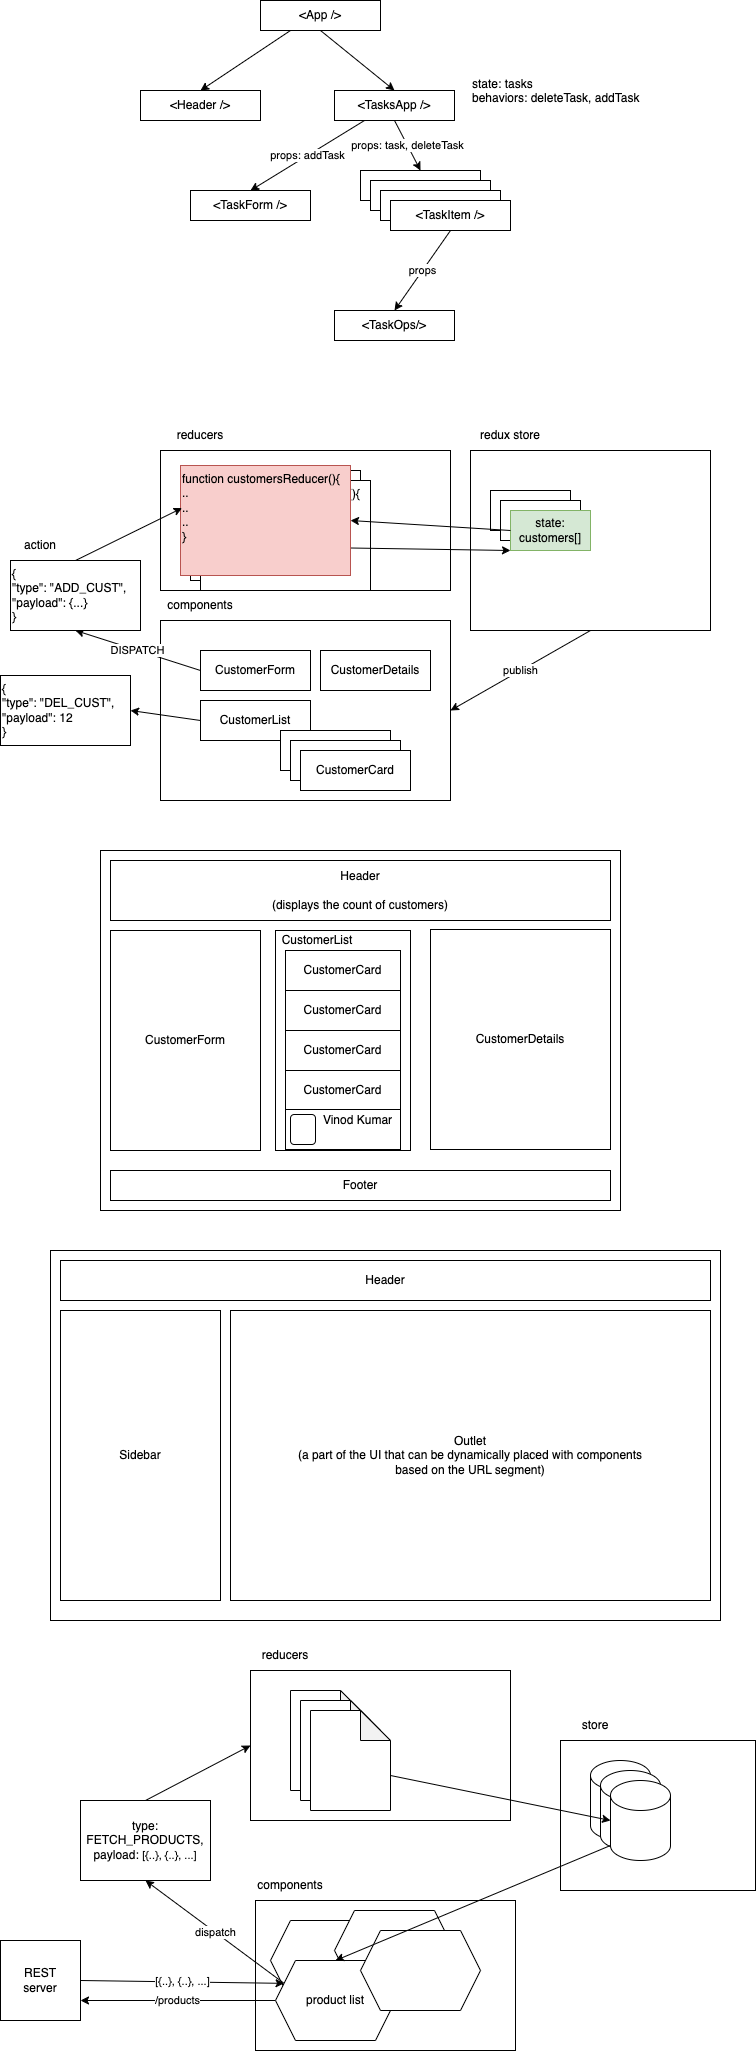

The diagram above was exported from draw.io. Its source (the exported page's mxGraphModel, read from the mxfile embedded in the PNG):
<mxGraphModel dx="950" dy="452" grid="1" gridSize="10" guides="1" tooltips="1" connect="1" arrows="1" fold="1" page="1" pageScale="1" pageWidth="827" pageHeight="1169" math="0" shadow="0">
  <root>
    <mxCell id="0" />
    <mxCell id="1" parent="0" />
    <mxCell id="4" style="edgeStyle=none;html=1;exitX=0.25;exitY=1;exitDx=0;exitDy=0;entryX=0.5;entryY=0;entryDx=0;entryDy=0;" parent="1" source="2" target="3" edge="1">
      <mxGeometry relative="1" as="geometry" />
    </mxCell>
    <mxCell id="6" style="edgeStyle=none;html=1;exitX=0.5;exitY=1;exitDx=0;exitDy=0;entryX=0.5;entryY=0;entryDx=0;entryDy=0;" parent="1" source="2" target="5" edge="1">
      <mxGeometry relative="1" as="geometry" />
    </mxCell>
    <mxCell id="2" value="&amp;lt;App /&amp;gt;" style="rounded=0;whiteSpace=wrap;html=1;" parent="1" vertex="1">
      <mxGeometry x="280" y="60" width="120" height="30" as="geometry" />
    </mxCell>
    <mxCell id="3" value="&amp;lt;Header /&amp;gt;" style="rounded=0;whiteSpace=wrap;html=1;" parent="1" vertex="1">
      <mxGeometry x="160" y="150" width="120" height="30" as="geometry" />
    </mxCell>
    <mxCell id="11" value="props: task, deleteTask" style="edgeStyle=none;html=1;exitX=0.5;exitY=1;exitDx=0;exitDy=0;entryX=0.5;entryY=0;entryDx=0;entryDy=0;" parent="1" source="5" target="7" edge="1">
      <mxGeometry relative="1" as="geometry" />
    </mxCell>
    <mxCell id="14" value="props: addTask" style="edgeStyle=none;html=1;exitX=0.25;exitY=1;exitDx=0;exitDy=0;entryX=0.5;entryY=0;entryDx=0;entryDy=0;" parent="1" source="5" target="13" edge="1">
      <mxGeometry relative="1" as="geometry" />
    </mxCell>
    <mxCell id="5" value="&amp;lt;TasksApp /&amp;gt;" style="rounded=0;whiteSpace=wrap;html=1;" parent="1" vertex="1">
      <mxGeometry x="354" y="150" width="120" height="30" as="geometry" />
    </mxCell>
    <mxCell id="7" value="&amp;lt;TaskItem /&amp;gt;" style="rounded=0;whiteSpace=wrap;html=1;" parent="1" vertex="1">
      <mxGeometry x="380" y="230" width="120" height="30" as="geometry" />
    </mxCell>
    <mxCell id="8" value="&amp;lt;TaskItem /&amp;gt;" style="rounded=0;whiteSpace=wrap;html=1;" parent="1" vertex="1">
      <mxGeometry x="390" y="240" width="120" height="30" as="geometry" />
    </mxCell>
    <mxCell id="9" value="&amp;lt;TaskItem /&amp;gt;" style="rounded=0;whiteSpace=wrap;html=1;" parent="1" vertex="1">
      <mxGeometry x="400" y="250" width="120" height="30" as="geometry" />
    </mxCell>
    <mxCell id="17" value="props" style="edgeStyle=none;html=1;exitX=0.5;exitY=1;exitDx=0;exitDy=0;entryX=0.5;entryY=0;entryDx=0;entryDy=0;" parent="1" source="10" target="16" edge="1">
      <mxGeometry relative="1" as="geometry" />
    </mxCell>
    <mxCell id="10" value="&amp;lt;TaskItem /&amp;gt;" style="rounded=0;whiteSpace=wrap;html=1;" parent="1" vertex="1">
      <mxGeometry x="410" y="260" width="120" height="30" as="geometry" />
    </mxCell>
    <mxCell id="12" value="state: tasks&lt;br&gt;behaviors: deleteTask, addTask" style="text;html=1;strokeColor=none;fillColor=none;align=left;verticalAlign=top;whiteSpace=wrap;rounded=0;" parent="1" vertex="1">
      <mxGeometry x="490" y="130" width="240" height="80" as="geometry" />
    </mxCell>
    <mxCell id="13" value="&amp;lt;TaskForm /&amp;gt;" style="rounded=0;whiteSpace=wrap;html=1;" parent="1" vertex="1">
      <mxGeometry x="210" y="250" width="120" height="30" as="geometry" />
    </mxCell>
    <mxCell id="16" value="&amp;lt;TaskOps/&amp;gt;" style="rounded=0;whiteSpace=wrap;html=1;" parent="1" vertex="1">
      <mxGeometry x="354" y="370" width="120" height="30" as="geometry" />
    </mxCell>
    <mxCell id="18" value="" style="rounded=0;whiteSpace=wrap;html=1;" parent="1" vertex="1">
      <mxGeometry x="180" y="680" width="290" height="180" as="geometry" />
    </mxCell>
    <mxCell id="19" value="components" style="text;html=1;strokeColor=none;fillColor=none;align=center;verticalAlign=middle;whiteSpace=wrap;rounded=0;" parent="1" vertex="1">
      <mxGeometry x="180" y="650" width="80" height="30" as="geometry" />
    </mxCell>
    <mxCell id="39" value="DISPATCH" style="edgeStyle=none;html=1;exitX=0;exitY=0.5;exitDx=0;exitDy=0;entryX=0.5;entryY=1;entryDx=0;entryDy=0;" parent="1" source="20" target="37" edge="1">
      <mxGeometry relative="1" as="geometry" />
    </mxCell>
    <mxCell id="20" value="CustomerForm" style="rounded=0;whiteSpace=wrap;html=1;" parent="1" vertex="1">
      <mxGeometry x="220" y="710" width="110" height="40" as="geometry" />
    </mxCell>
    <mxCell id="41" style="edgeStyle=none;html=1;exitX=0;exitY=0.5;exitDx=0;exitDy=0;entryX=1;entryY=0.5;entryDx=0;entryDy=0;" parent="1" source="21" target="40" edge="1">
      <mxGeometry relative="1" as="geometry" />
    </mxCell>
    <mxCell id="21" value="CustomerList" style="rounded=0;whiteSpace=wrap;html=1;" parent="1" vertex="1">
      <mxGeometry x="220" y="760" width="110" height="40" as="geometry" />
    </mxCell>
    <mxCell id="22" value="CustomerDetails" style="rounded=0;whiteSpace=wrap;html=1;" parent="1" vertex="1">
      <mxGeometry x="340" y="710" width="110" height="40" as="geometry" />
    </mxCell>
    <mxCell id="23" value="CustomerCard" style="rounded=0;whiteSpace=wrap;html=1;" parent="1" vertex="1">
      <mxGeometry x="300" y="790" width="110" height="40" as="geometry" />
    </mxCell>
    <mxCell id="24" value="CustomerCard" style="rounded=0;whiteSpace=wrap;html=1;" parent="1" vertex="1">
      <mxGeometry x="310" y="800" width="110" height="40" as="geometry" />
    </mxCell>
    <mxCell id="25" value="CustomerCard" style="rounded=0;whiteSpace=wrap;html=1;" parent="1" vertex="1">
      <mxGeometry x="320" y="810" width="110" height="40" as="geometry" />
    </mxCell>
    <mxCell id="26" value="redux store" style="text;html=1;strokeColor=none;fillColor=none;align=center;verticalAlign=middle;whiteSpace=wrap;rounded=0;" parent="1" vertex="1">
      <mxGeometry x="490" y="480" width="80" height="30" as="geometry" />
    </mxCell>
    <mxCell id="31" value="publish" style="edgeStyle=none;html=1;exitX=0.5;exitY=1;exitDx=0;exitDy=0;entryX=1;entryY=0.5;entryDx=0;entryDy=0;" parent="1" source="27" target="18" edge="1">
      <mxGeometry relative="1" as="geometry" />
    </mxCell>
    <mxCell id="27" value="" style="rounded=0;whiteSpace=wrap;html=1;" parent="1" vertex="1">
      <mxGeometry x="490" y="510" width="240" height="180" as="geometry" />
    </mxCell>
    <mxCell id="28" value="state" style="rounded=0;whiteSpace=wrap;html=1;" parent="1" vertex="1">
      <mxGeometry x="510" y="550" width="80" height="40" as="geometry" />
    </mxCell>
    <mxCell id="29" value="state" style="rounded=0;whiteSpace=wrap;html=1;" parent="1" vertex="1">
      <mxGeometry x="520" y="560" width="80" height="40" as="geometry" />
    </mxCell>
    <mxCell id="30" value="state:&lt;br&gt;customers[]" style="rounded=0;whiteSpace=wrap;html=1;fillColor=#d5e8d4;strokeColor=#82b366;" parent="1" vertex="1">
      <mxGeometry x="530" y="570" width="80" height="40" as="geometry" />
    </mxCell>
    <mxCell id="32" value="" style="rounded=0;whiteSpace=wrap;html=1;" parent="1" vertex="1">
      <mxGeometry x="180" y="510" width="290" height="140" as="geometry" />
    </mxCell>
    <mxCell id="33" value="reducers" style="text;html=1;strokeColor=none;fillColor=none;align=center;verticalAlign=middle;whiteSpace=wrap;rounded=0;" parent="1" vertex="1">
      <mxGeometry x="180" y="480" width="80" height="30" as="geometry" />
    </mxCell>
    <mxCell id="34" value="function customersReducer(){&lt;br&gt;..&lt;br&gt;..&lt;br&gt;..&lt;br&gt;}" style="rounded=0;whiteSpace=wrap;html=1;align=left;verticalAlign=top;" parent="1" vertex="1">
      <mxGeometry x="210" y="530" width="170" height="110" as="geometry" />
    </mxCell>
    <mxCell id="35" value="function customersReducer(){&lt;br&gt;..&lt;br&gt;..&lt;br&gt;..&lt;br&gt;}" style="rounded=0;whiteSpace=wrap;html=1;align=left;verticalAlign=top;" parent="1" vertex="1">
      <mxGeometry x="220" y="540" width="170" height="110" as="geometry" />
    </mxCell>
    <mxCell id="44" style="edgeStyle=none;html=1;exitX=1;exitY=0.75;exitDx=0;exitDy=0;entryX=0;entryY=1;entryDx=0;entryDy=0;" parent="1" source="36" target="30" edge="1">
      <mxGeometry relative="1" as="geometry" />
    </mxCell>
    <mxCell id="36" value="function customersReducer(){&lt;br&gt;..&lt;br&gt;..&lt;br&gt;..&lt;br&gt;}" style="rounded=0;whiteSpace=wrap;html=1;align=left;verticalAlign=top;fillColor=#f8cecc;strokeColor=#b85450;" parent="1" vertex="1">
      <mxGeometry x="200" y="525" width="170" height="110" as="geometry" />
    </mxCell>
    <mxCell id="42" style="edgeStyle=none;html=1;exitX=0.5;exitY=0;exitDx=0;exitDy=0;entryX=0.009;entryY=0.387;entryDx=0;entryDy=0;entryPerimeter=0;" parent="1" source="37" target="36" edge="1">
      <mxGeometry relative="1" as="geometry" />
    </mxCell>
    <mxCell id="37" value="{&lt;br&gt;&quot;type&quot;: &quot;ADD_CUST&quot;,&lt;br&gt;&quot;payload&quot;: {...}&lt;br&gt;}" style="rounded=0;whiteSpace=wrap;html=1;align=left;verticalAlign=top;" parent="1" vertex="1">
      <mxGeometry x="30" y="620" width="130" height="70" as="geometry" />
    </mxCell>
    <mxCell id="38" value="action" style="text;html=1;strokeColor=none;fillColor=none;align=center;verticalAlign=middle;whiteSpace=wrap;rounded=0;" parent="1" vertex="1">
      <mxGeometry x="30" y="590" width="60" height="30" as="geometry" />
    </mxCell>
    <mxCell id="40" value="{&lt;br&gt;&quot;type&quot;: &quot;DEL_CUST&quot;,&lt;br&gt;&quot;payload&quot;: 12&lt;br&gt;}" style="rounded=0;whiteSpace=wrap;html=1;align=left;verticalAlign=top;" parent="1" vertex="1">
      <mxGeometry x="20" y="735" width="130" height="70" as="geometry" />
    </mxCell>
    <mxCell id="43" style="edgeStyle=none;html=1;exitX=0;exitY=0.5;exitDx=0;exitDy=0;entryX=1;entryY=0.5;entryDx=0;entryDy=0;" parent="1" source="30" target="36" edge="1">
      <mxGeometry relative="1" as="geometry" />
    </mxCell>
    <mxCell id="45" value="" style="rounded=0;whiteSpace=wrap;html=1;" parent="1" vertex="1">
      <mxGeometry x="120" y="910" width="520" height="360" as="geometry" />
    </mxCell>
    <mxCell id="46" value="Header&lt;br&gt;&lt;br&gt;(displays the count of customers)" style="rounded=0;whiteSpace=wrap;html=1;" parent="1" vertex="1">
      <mxGeometry x="130" y="920" width="500" height="60" as="geometry" />
    </mxCell>
    <mxCell id="47" value="Footer" style="rounded=0;whiteSpace=wrap;html=1;" parent="1" vertex="1">
      <mxGeometry x="130" y="1230" width="500" height="30" as="geometry" />
    </mxCell>
    <mxCell id="48" value="CustomerForm" style="rounded=0;whiteSpace=wrap;html=1;" parent="1" vertex="1">
      <mxGeometry x="130" y="990" width="150" height="220" as="geometry" />
    </mxCell>
    <mxCell id="49" value="" style="rounded=0;whiteSpace=wrap;html=1;" parent="1" vertex="1">
      <mxGeometry x="295" y="990" width="135" height="220" as="geometry" />
    </mxCell>
    <mxCell id="50" value="CustomerList" style="text;html=1;strokeColor=none;fillColor=none;align=center;verticalAlign=middle;whiteSpace=wrap;rounded=0;" parent="1" vertex="1">
      <mxGeometry x="294" y="990" width="86" height="20" as="geometry" />
    </mxCell>
    <mxCell id="51" value="CustomerCard" style="rounded=0;whiteSpace=wrap;html=1;" parent="1" vertex="1">
      <mxGeometry x="305" y="1010" width="115" height="40" as="geometry" />
    </mxCell>
    <mxCell id="57" value="CustomerCard" style="rounded=0;whiteSpace=wrap;html=1;" parent="1" vertex="1">
      <mxGeometry x="305" y="1050" width="115" height="40" as="geometry" />
    </mxCell>
    <mxCell id="58" value="CustomerCard" style="rounded=0;whiteSpace=wrap;html=1;" parent="1" vertex="1">
      <mxGeometry x="305" y="1090" width="115" height="40" as="geometry" />
    </mxCell>
    <mxCell id="59" value="CustomerCard" style="rounded=0;whiteSpace=wrap;html=1;" parent="1" vertex="1">
      <mxGeometry x="305" y="1130" width="115" height="40" as="geometry" />
    </mxCell>
    <mxCell id="60" value="" style="rounded=0;whiteSpace=wrap;html=1;" parent="1" vertex="1">
      <mxGeometry x="305" y="1169" width="115" height="40" as="geometry" />
    </mxCell>
    <mxCell id="61" value="CustomerDetails" style="rounded=0;whiteSpace=wrap;html=1;" parent="1" vertex="1">
      <mxGeometry x="450" y="989" width="180" height="220" as="geometry" />
    </mxCell>
    <mxCell id="62" value="" style="rounded=1;whiteSpace=wrap;html=1;" parent="1" vertex="1">
      <mxGeometry x="310" y="1174" width="25" height="30" as="geometry" />
    </mxCell>
    <mxCell id="63" value="Vinod Kumar" style="text;html=1;strokeColor=none;fillColor=none;align=center;verticalAlign=middle;whiteSpace=wrap;rounded=0;" parent="1" vertex="1">
      <mxGeometry x="335" y="1169" width="85" height="21" as="geometry" />
    </mxCell>
    <mxCell id="64" value="" style="rounded=0;whiteSpace=wrap;html=1;" parent="1" vertex="1">
      <mxGeometry x="70" y="1310" width="670" height="370" as="geometry" />
    </mxCell>
    <mxCell id="65" value="Header" style="rounded=0;whiteSpace=wrap;html=1;" parent="1" vertex="1">
      <mxGeometry x="80" y="1320" width="650" height="40" as="geometry" />
    </mxCell>
    <mxCell id="66" value="Sidebar" style="rounded=0;whiteSpace=wrap;html=1;" parent="1" vertex="1">
      <mxGeometry x="80" y="1370" width="160" height="290" as="geometry" />
    </mxCell>
    <mxCell id="67" value="Outlet&lt;br&gt;(a part of the UI that can be dynamically placed with components&lt;br&gt;based on the URL segment)" style="rounded=0;whiteSpace=wrap;html=1;" parent="1" vertex="1">
      <mxGeometry x="250" y="1370" width="480" height="290" as="geometry" />
    </mxCell>
    <mxCell id="68" value="" style="rounded=0;whiteSpace=wrap;html=1;" vertex="1" parent="1">
      <mxGeometry x="270" y="1730" width="260" height="150" as="geometry" />
    </mxCell>
    <mxCell id="69" value="reducers" style="text;html=1;strokeColor=none;fillColor=none;align=center;verticalAlign=middle;whiteSpace=wrap;rounded=0;" vertex="1" parent="1">
      <mxGeometry x="275" y="1700" width="60" height="30" as="geometry" />
    </mxCell>
    <mxCell id="70" value="" style="shape=note;whiteSpace=wrap;html=1;backgroundOutline=1;darkOpacity=0.05;" vertex="1" parent="1">
      <mxGeometry x="310" y="1750" width="80" height="100" as="geometry" />
    </mxCell>
    <mxCell id="71" value="" style="shape=note;whiteSpace=wrap;html=1;backgroundOutline=1;darkOpacity=0.05;" vertex="1" parent="1">
      <mxGeometry x="320" y="1760" width="80" height="100" as="geometry" />
    </mxCell>
    <mxCell id="72" value="" style="shape=note;whiteSpace=wrap;html=1;backgroundOutline=1;darkOpacity=0.05;" vertex="1" parent="1">
      <mxGeometry x="330" y="1770" width="80" height="100" as="geometry" />
    </mxCell>
    <mxCell id="73" value="" style="rounded=0;whiteSpace=wrap;html=1;" vertex="1" parent="1">
      <mxGeometry x="275" y="1960" width="260" height="150" as="geometry" />
    </mxCell>
    <mxCell id="74" value="components" style="text;html=1;strokeColor=none;fillColor=none;align=center;verticalAlign=middle;whiteSpace=wrap;rounded=0;" vertex="1" parent="1">
      <mxGeometry x="280" y="1930" width="60" height="30" as="geometry" />
    </mxCell>
    <mxCell id="75" value="" style="shape=hexagon;perimeter=hexagonPerimeter2;whiteSpace=wrap;html=1;fixedSize=1;" vertex="1" parent="1">
      <mxGeometry x="290" y="1980" width="120" height="80" as="geometry" />
    </mxCell>
    <mxCell id="76" value="" style="shape=hexagon;perimeter=hexagonPerimeter2;whiteSpace=wrap;html=1;fixedSize=1;" vertex="1" parent="1">
      <mxGeometry x="354" y="1970" width="120" height="80" as="geometry" />
    </mxCell>
    <mxCell id="81" value="/products" style="edgeStyle=none;html=1;exitX=0;exitY=0.5;exitDx=0;exitDy=0;entryX=1;entryY=0.75;entryDx=0;entryDy=0;" edge="1" parent="1" source="77" target="80">
      <mxGeometry relative="1" as="geometry" />
    </mxCell>
    <mxCell id="84" value="dispatch" style="edgeStyle=none;html=1;exitX=0;exitY=0.25;exitDx=0;exitDy=0;entryX=0.5;entryY=1;entryDx=0;entryDy=0;" edge="1" parent="1" source="77" target="82">
      <mxGeometry relative="1" as="geometry" />
    </mxCell>
    <mxCell id="77" value="product list" style="shape=hexagon;perimeter=hexagonPerimeter2;whiteSpace=wrap;html=1;fixedSize=1;" vertex="1" parent="1">
      <mxGeometry x="295" y="2020" width="120" height="80" as="geometry" />
    </mxCell>
    <mxCell id="78" value="" style="shape=hexagon;perimeter=hexagonPerimeter2;whiteSpace=wrap;html=1;fixedSize=1;" vertex="1" parent="1">
      <mxGeometry x="380" y="1990" width="120" height="80" as="geometry" />
    </mxCell>
    <mxCell id="83" value="[{..}, {..}, ...]" style="edgeStyle=none;html=1;exitX=1;exitY=0.5;exitDx=0;exitDy=0;entryX=0;entryY=0.25;entryDx=0;entryDy=0;" edge="1" parent="1" source="80" target="77">
      <mxGeometry relative="1" as="geometry" />
    </mxCell>
    <mxCell id="80" value="REST&lt;br&gt;server" style="whiteSpace=wrap;html=1;aspect=fixed;" vertex="1" parent="1">
      <mxGeometry x="20" y="2000" width="80" height="80" as="geometry" />
    </mxCell>
    <mxCell id="85" style="edgeStyle=none;html=1;exitX=0.5;exitY=0;exitDx=0;exitDy=0;entryX=0;entryY=0.5;entryDx=0;entryDy=0;" edge="1" parent="1" source="82" target="68">
      <mxGeometry relative="1" as="geometry" />
    </mxCell>
    <mxCell id="82" value="type: FETCH_PRODUCTS,&lt;br&gt;payload:&amp;nbsp;&lt;span style=&quot;font-size: 11px; background-color: rgb(255, 255, 255);&quot;&gt;[{..}, {..}, ...]&lt;/span&gt;" style="rounded=0;whiteSpace=wrap;html=1;" vertex="1" parent="1">
      <mxGeometry x="100" y="1860" width="130" height="80" as="geometry" />
    </mxCell>
    <mxCell id="86" value="store" style="text;html=1;strokeColor=none;fillColor=none;align=center;verticalAlign=middle;whiteSpace=wrap;rounded=0;" vertex="1" parent="1">
      <mxGeometry x="585" y="1770" width="60" height="30" as="geometry" />
    </mxCell>
    <mxCell id="87" value="" style="rounded=0;whiteSpace=wrap;html=1;" vertex="1" parent="1">
      <mxGeometry x="580" y="1800" width="195" height="150" as="geometry" />
    </mxCell>
    <mxCell id="88" value="" style="shape=cylinder3;whiteSpace=wrap;html=1;boundedLbl=1;backgroundOutline=1;size=15;" vertex="1" parent="1">
      <mxGeometry x="610" y="1820" width="60" height="80" as="geometry" />
    </mxCell>
    <mxCell id="89" value="" style="shape=cylinder3;whiteSpace=wrap;html=1;boundedLbl=1;backgroundOutline=1;size=15;" vertex="1" parent="1">
      <mxGeometry x="620" y="1830" width="60" height="80" as="geometry" />
    </mxCell>
    <mxCell id="92" style="edgeStyle=none;html=1;exitX=0;exitY=1;exitDx=0;exitDy=-15;exitPerimeter=0;entryX=0.5;entryY=0;entryDx=0;entryDy=0;" edge="1" parent="1" source="90" target="77">
      <mxGeometry relative="1" as="geometry" />
    </mxCell>
    <mxCell id="90" value="" style="shape=cylinder3;whiteSpace=wrap;html=1;boundedLbl=1;backgroundOutline=1;size=15;" vertex="1" parent="1">
      <mxGeometry x="630" y="1840" width="60" height="80" as="geometry" />
    </mxCell>
    <mxCell id="91" style="edgeStyle=none;html=1;exitX=0;exitY=0;exitDx=80;exitDy=65;exitPerimeter=0;entryX=0;entryY=0.5;entryDx=0;entryDy=0;entryPerimeter=0;" edge="1" parent="1" source="72" target="90">
      <mxGeometry relative="1" as="geometry" />
    </mxCell>
  </root>
</mxGraphModel>